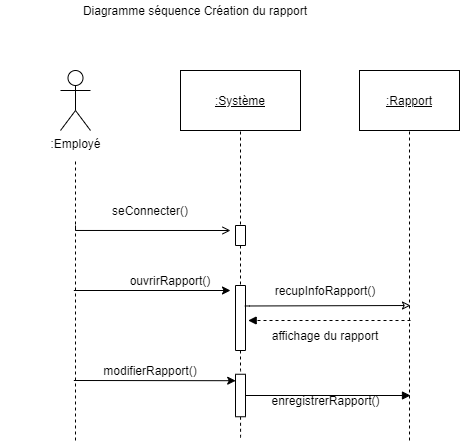

The diagram above was exported from draw.io. Its source (the exported page's mxGraphModel, read from the mxfile embedded in the PNG):
<mxGraphModel dx="1808" dy="1629" grid="1" gridSize="10" guides="1" tooltips="1" connect="1" arrows="1" fold="1" page="1" pageScale="1" pageWidth="827" pageHeight="1169" math="0" shadow="0">
  <root>
    <mxCell id="0" />
    <mxCell id="1" parent="0" />
    <mxCell id="cl-zD3L_dBCYYRJ09Fxj-1" value=":Employé" style="shape=umlActor;verticalLabelPosition=bottom;labelBackgroundColor=none;verticalAlign=top;html=1;outlineConnect=0;" parent="1" vertex="1">
      <mxGeometry x="40" y="40" width="30" height="60" as="geometry" />
    </mxCell>
    <mxCell id="cl-zD3L_dBCYYRJ09Fxj-2" value="" style="endArrow=none;html=1;dashed=1;" parent="1" edge="1">
      <mxGeometry width="50" height="50" relative="1" as="geometry">
        <mxPoint x="55" y="410" as="sourcePoint" />
        <mxPoint x="55" y="130" as="targetPoint" />
      </mxGeometry>
    </mxCell>
    <mxCell id="cl-zD3L_dBCYYRJ09Fxj-8" value="" style="edgeStyle=orthogonalEdgeStyle;rounded=0;orthogonalLoop=1;jettySize=auto;html=1;endArrow=open;endFill=0;" parent="1" edge="1">
      <mxGeometry relative="1" as="geometry">
        <mxPoint x="55" y="195" as="sourcePoint" />
        <mxPoint x="210" y="200" as="targetPoint" />
        <Array as="points">
          <mxPoint x="55" y="200" />
        </Array>
      </mxGeometry>
    </mxCell>
    <mxCell id="cl-zD3L_dBCYYRJ09Fxj-9" value="seConnecter()" style="text;html=1;strokeColor=none;fillColor=none;align=center;verticalAlign=middle;whiteSpace=wrap;rounded=0;" parent="1" vertex="1">
      <mxGeometry x="80" y="170" width="100" height="20" as="geometry" />
    </mxCell>
    <mxCell id="cl-zD3L_dBCYYRJ09Fxj-10" value="&lt;u&gt;:Système&lt;/u&gt;" style="rounded=0;whiteSpace=wrap;html=1;" parent="1" vertex="1">
      <mxGeometry x="160" y="40" width="120" height="60" as="geometry" />
    </mxCell>
    <mxCell id="cl-zD3L_dBCYYRJ09Fxj-12" value="" style="endArrow=none;dashed=1;html=1;entryX=0.5;entryY=1;entryDx=0;entryDy=0;" parent="1" edge="1">
      <mxGeometry width="50" height="50" relative="1" as="geometry">
        <mxPoint x="220" y="320" as="sourcePoint" />
        <mxPoint x="220" y="100" as="targetPoint" />
      </mxGeometry>
    </mxCell>
    <mxCell id="cl-zD3L_dBCYYRJ09Fxj-13" value="" style="rounded=0;whiteSpace=wrap;html=1;rotation=90;" parent="1" vertex="1">
      <mxGeometry x="210" y="200" width="20" height="10" as="geometry" />
    </mxCell>
    <mxCell id="cl-zD3L_dBCYYRJ09Fxj-14" value="&lt;u&gt;:Rapport&lt;/u&gt;" style="rounded=0;whiteSpace=wrap;html=1;" parent="1" vertex="1">
      <mxGeometry x="339" y="40" width="100" height="60" as="geometry" />
    </mxCell>
    <mxCell id="cl-zD3L_dBCYYRJ09Fxj-15" value="" style="endArrow=classic;html=1;entryX=1;entryY=1;entryDx=0;entryDy=0;" parent="1" target="cl-zD3L_dBCYYRJ09Fxj-16" edge="1">
      <mxGeometry width="50" height="50" relative="1" as="geometry">
        <mxPoint x="53.33" y="260" as="sourcePoint" />
        <mxPoint x="353.33" y="260" as="targetPoint" />
      </mxGeometry>
    </mxCell>
    <mxCell id="cl-zD3L_dBCYYRJ09Fxj-16" value="ouvrirRapport()" style="text;html=1;strokeColor=none;fillColor=none;align=center;verticalAlign=middle;whiteSpace=wrap;rounded=0;" parent="1" vertex="1">
      <mxGeometry x="90" y="240" width="120" height="20" as="geometry" />
    </mxCell>
    <mxCell id="p91zW3HFdWYOWKNGkeus-2" style="edgeStyle=orthogonalEdgeStyle;rounded=0;orthogonalLoop=1;jettySize=auto;html=1;dashed=1;endArrow=none;endFill=0;" edge="1" parent="1" source="p91zW3HFdWYOWKNGkeus-5">
      <mxGeometry relative="1" as="geometry">
        <mxPoint x="220" y="410" as="targetPoint" />
      </mxGeometry>
    </mxCell>
    <mxCell id="cl-zD3L_dBCYYRJ09Fxj-17" value="" style="rounded=0;whiteSpace=wrap;html=1;rotation=90;" parent="1" vertex="1">
      <mxGeometry x="187.5" y="282.5" width="65" height="10" as="geometry" />
    </mxCell>
    <mxCell id="cl-zD3L_dBCYYRJ09Fxj-28" value="recupInfoRapport()" style="text;html=1;strokeColor=none;fillColor=none;align=center;verticalAlign=middle;whiteSpace=wrap;rounded=0;" parent="1" vertex="1">
      <mxGeometry x="250" y="250" width="110" height="20" as="geometry" />
    </mxCell>
    <mxCell id="cl-zD3L_dBCYYRJ09Fxj-32" value="" style="endArrow=block;html=1;entryX=0.875;entryY=-0.033;entryDx=0;entryDy=0;entryPerimeter=0;dashed=1;endFill=1;" parent="1" edge="1">
      <mxGeometry width="50" height="50" relative="1" as="geometry">
        <mxPoint x="390" y="290" as="sourcePoint" />
        <mxPoint x="227.65999999999994" y="290" as="targetPoint" />
      </mxGeometry>
    </mxCell>
    <mxCell id="cl-zD3L_dBCYYRJ09Fxj-33" value="" style="edgeStyle=orthogonalEdgeStyle;rounded=0;orthogonalLoop=1;jettySize=auto;html=1;endArrow=classic;endFill=0;exitX=0.315;exitY=0.067;exitDx=0;exitDy=0;exitPerimeter=0;" parent="1" source="cl-zD3L_dBCYYRJ09Fxj-17" edge="1">
      <mxGeometry relative="1" as="geometry">
        <mxPoint x="229" y="275" as="sourcePoint" />
        <mxPoint x="390" y="275" as="targetPoint" />
        <Array as="points">
          <mxPoint x="229" y="276" />
        </Array>
      </mxGeometry>
    </mxCell>
    <mxCell id="cl-zD3L_dBCYYRJ09Fxj-34" value="affichage du rapport" style="text;html=1;strokeColor=none;fillColor=none;align=center;verticalAlign=middle;whiteSpace=wrap;rounded=0;" parent="1" vertex="1">
      <mxGeometry x="225" y="295" width="160" height="20" as="geometry" />
    </mxCell>
    <mxCell id="cl-zD3L_dBCYYRJ09Fxj-38" value="Diagramme séquence Création du rapport " style="text;html=1;strokeColor=none;fillColor=none;align=center;verticalAlign=middle;whiteSpace=wrap;rounded=0;" parent="1" vertex="1">
      <mxGeometry x="-20" y="-30" width="390" height="20" as="geometry" />
    </mxCell>
    <mxCell id="cl-zD3L_dBCYYRJ09Fxj-39" value="" style="endArrow=none;dashed=1;html=1;entryX=0.5;entryY=1;entryDx=0;entryDy=0;" parent="1" edge="1" target="cl-zD3L_dBCYYRJ09Fxj-14">
      <mxGeometry width="50" height="50" relative="1" as="geometry">
        <mxPoint x="389" y="410" as="sourcePoint" />
        <mxPoint x="389" y="300" as="targetPoint" />
      </mxGeometry>
    </mxCell>
    <mxCell id="p91zW3HFdWYOWKNGkeus-3" value="" style="endArrow=classic;html=1;entryX=0.152;entryY=0.98;entryDx=0;entryDy=0;entryPerimeter=0;" edge="1" parent="1" target="p91zW3HFdWYOWKNGkeus-5">
      <mxGeometry width="50" height="50" relative="1" as="geometry">
        <mxPoint x="53.32999999999993" y="350" as="sourcePoint" />
        <mxPoint x="200" y="350" as="targetPoint" />
      </mxGeometry>
    </mxCell>
    <mxCell id="p91zW3HFdWYOWKNGkeus-4" value="modifierRapport()" style="text;html=1;strokeColor=none;fillColor=none;align=center;verticalAlign=middle;whiteSpace=wrap;rounded=0;" vertex="1" parent="1">
      <mxGeometry x="70" y="330" width="120" height="20" as="geometry" />
    </mxCell>
    <mxCell id="p91zW3HFdWYOWKNGkeus-7" style="edgeStyle=orthogonalEdgeStyle;rounded=0;orthogonalLoop=1;jettySize=auto;html=1;endArrow=block;endFill=1;" edge="1" parent="1" source="p91zW3HFdWYOWKNGkeus-5">
      <mxGeometry relative="1" as="geometry">
        <mxPoint x="390" y="365" as="targetPoint" />
      </mxGeometry>
    </mxCell>
    <mxCell id="p91zW3HFdWYOWKNGkeus-8" value="enregistrerRapport()" style="text;html=1;align=center;verticalAlign=middle;resizable=0;points=[];labelBackgroundColor=none;" vertex="1" connectable="0" parent="p91zW3HFdWYOWKNGkeus-7">
      <mxGeometry x="-0.1602" y="1" relative="1" as="geometry">
        <mxPoint x="10.86" y="6" as="offset" />
      </mxGeometry>
    </mxCell>
    <mxCell id="p91zW3HFdWYOWKNGkeus-5" value="" style="rounded=0;whiteSpace=wrap;html=1;rotation=90;" vertex="1" parent="1">
      <mxGeometry x="198.75" y="360" width="42.5" height="10" as="geometry" />
    </mxCell>
    <mxCell id="p91zW3HFdWYOWKNGkeus-6" style="edgeStyle=orthogonalEdgeStyle;rounded=0;orthogonalLoop=1;jettySize=auto;html=1;dashed=1;endArrow=none;endFill=0;" edge="1" parent="1" source="cl-zD3L_dBCYYRJ09Fxj-17" target="p91zW3HFdWYOWKNGkeus-5">
      <mxGeometry relative="1" as="geometry">
        <mxPoint x="220" y="410" as="targetPoint" />
        <mxPoint x="220" y="320" as="sourcePoint" />
      </mxGeometry>
    </mxCell>
  </root>
</mxGraphModel>